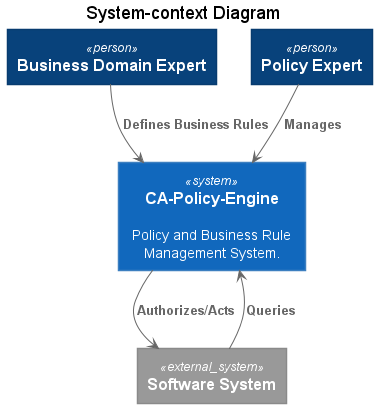

The diagram above was rendered by PlantUML. Its source (embedded in the PNG):
@startuml CA-Policy-Engine System Context
!include ./../../C4.puml

title System-context Diagram


System(poleng, "CA-Policy-Engine", "Policy and Business Rule Management System.")

System_Ext(ss, "Software System")

Person(expert, "Business Domain Expert")
Person(manager, "Policy Expert")

''' Person-based relationships
Rel(expert,poleng, "Defines Business Rules")
Rel(manager,poleng, "Manages")

''' System-based relationships
Rel(ss, poleng, "Queries")
Rel(poleng, ss, "Authorizes/Acts")

@enduml